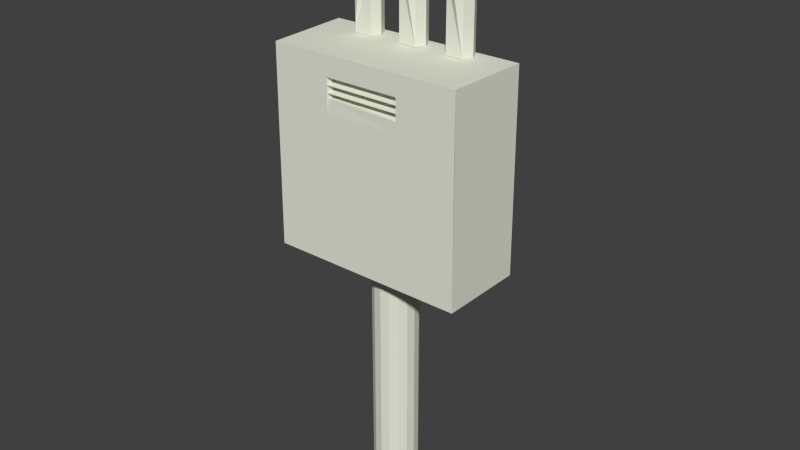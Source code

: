 # Source: FuseBox.blend  (saved by Blender 2.68.0; exported with 4.5.12 LTS)
import bpy
from mathutils import Matrix  # noqa: F401  (used for matrix-valued properties, if any)

bpy.ops.wm.read_factory_settings(use_empty=True)
scene = bpy.context.scene
scene.name = 'Scene'

# ---- collections
col_collection_1 = bpy.data.collections.new('Collection 1'); scene.collection.children.link(col_collection_1)

# ---- materials (node trees are filled in below, after node groups)
mat_default = bpy.data.materials.new('default')
mat_default.alpha_threshold = 0.0
mat_default.use_transparent_shadow = False
mat_default.diffuse_color = (0.7882, 0.8118, 0.6902, 1.0)
mat_default.roughness = 0.5
mat_default.line_color = (0.0, 0.0, 0.0, 1.0)

# ---- material node trees

# ---- world
world_world = bpy.data.worlds.new('World'); scene.world = world_world
world_world.color = (0.05088, 0.05088, 0.05088)
world_world.use_sun_shadow = False
world_world.sun_shadow_jitter_overblur = 0.0
world_world.cycles.sampling_method = 'MANUAL'
world_world.cycles.sample_map_resolution = 256

# ---- meshes
me_cube1 = bpy.data.meshes.new('cube1')
me_cube1.from_pydata([(-0.9534, -0.156, 2.081), (0.7913, -0.156, 2.081), (-0.9534, 0.5942, 2.081), (0.7913, 0.5942, 2.081), (-0.932, -0.156, 3.818), (0.7769, -0.156, 3.828), (0.7789, -0.156, 3.37), (-0.9234, -0.156, 3.362), (-0.4133, -0.156, 3.648), (0.2513, -0.156, 3.648), (0.2513, -0.156, 3.462), (-0.4133, -0.156, 3.586), (-0.4133, -0.156, 3.524), (0.2513, -0.156, 3.524), (0.2513, -0.156, 3.586), (0.2338, -0.08677, 3.506), (-0.3959, -0.08677, 3.506), (-0.3959, -0.08677, 3.479), (0.2338, -0.08677, 3.479), (0.2338, -0.08677, 3.568), (-0.3959, -0.08677, 3.568), (-0.3959, -0.08677, 3.541), (0.2338, -0.08677, 3.541), (-0.3959, -0.08677, 3.603), (0.2338, -0.08677, 3.603), (0.2338, -0.08677, 3.63), (-0.3959, -0.08677, 3.63), (0.1095, 0.09609, 2.081), (0.1095, 0.4403, 2.081), (-0.2716, 0.09609, 2.081), (-0.2716, 0.4403, 2.081), (0.1142, 0.2441, 1.98), (0.0991, 0.1683, 1.98), (0.05618, 0.1041, 1.98), (-0.008057, 0.06114, 1.98), (-0.08383, 0.04606, 1.98), (-0.1596, 0.06114, 1.98), (-0.2238, 0.1041, 1.98), (-0.2668, 0.1683, 1.98), (-0.2818, 0.2441, 1.98), (-0.2668, 0.3198, 1.98), (-0.2238, 0.3841, 1.98), (-0.1596, 0.427, 1.98), (-0.08383, 0.4421, 1.98), (-0.008057, 0.427, 1.98), (0.05618, 0.3841, 1.98), (0.0991, 0.3198, 1.98), (0.1142, 0.2441, -0.2011), (0.0991, 0.1683, -0.2011), (0.05618, 0.1041, -0.2011), (-0.008057, 0.06114, -0.2011), (-0.08383, 0.04606, -0.2011), (-0.1596, 0.06114, -0.2011), (-0.2238, 0.1041, -0.2011), (-0.2668, 0.1683, -0.2011), (-0.2818, 0.2441, -0.2011), (-0.2668, 0.3198, -0.2011), (-0.2238, 0.3841, -0.2011), (-0.1596, 0.427, -0.2011), (-0.08383, 0.4421, -0.2011), (-0.008057, 0.427, -0.2011), (0.05618, 0.3841, -0.2011), (0.0991, 0.3198, -0.2011), (-0.1763, 0.4403, 2.081), (-0.08104, 0.4403, 2.081), (0.01423, 0.4403, 2.081), (0.1095, 0.3542, 2.081), (0.1095, 0.2682, 2.081), (0.1095, 0.1821, 2.081), (0.01423, 0.09609, 2.081), (-0.08104, 0.09609, 2.081), (-0.1763, 0.09609, 2.081), (-0.2716, 0.1821, 2.081), (-0.2716, 0.2682, 2.081), (-0.2716, 0.3542, 2.081), (0.7913, 0.5736, 3.826), (-0.9534, 0.5736, 3.826), (-0.1956, 0.4554, 3.826), (-0.6317, 0.4554, 3.826), (0.03348, 0.4554, 3.826), (-0.4027, 0.4554, 3.826), (0.4697, 0.4554, 3.826), (0.2406, 0.4554, 3.826), (0.279, 0.534, 3.826), (0.4313, 0.534, 3.826), (0.4313, 0.3768, 3.826), (0.279, 0.3768, 3.826), (-0.5961, 0.5368, 3.826), (-0.4384, 0.5368, 3.826), (-0.4384, 0.374, 3.826), (-0.5961, 0.374, 3.826), (-0.1585, 0.5353, 3.826), (-0.003622, 0.5353, 3.826), (-0.003622, 0.3755, 3.826), (-0.1585, 0.3755, 3.826), (-0.5961, 0.5368, 4.399), (-0.6317, 0.4554, 4.399), (-0.5961, 0.374, 4.399), (-0.5172, 0.3373, 4.399), (-0.4384, 0.374, 4.399), (-0.4027, 0.4554, 4.399), (-0.4384, 0.5368, 4.399), (-0.5172, 0.5736, 4.399), (-0.1585, 0.3755, 4.399), (-0.08104, 0.3373, 4.399), (-0.003622, 0.3755, 4.399), (0.03348, 0.4554, 4.399), (-0.003622, 0.5353, 4.399), (-0.08104, 0.5736, 4.399), (-0.1585, 0.5353, 4.399), (-0.1956, 0.4554, 4.399), (0.279, 0.534, 4.399), (0.2406, 0.4554, 4.399), (0.279, 0.3768, 4.399), (0.3551, 0.3373, 4.399), (0.4313, 0.3768, 4.399), (0.4697, 0.4554, 4.399), (0.4313, 0.534, 4.399), (0.3551, 0.5736, 4.399), (-0.5961, 0.5288, 4.56), (-0.6317, 0.4554, 4.595), (-0.5961, 0.382, 4.63), (-0.5172, 0.3488, 4.646), (-0.4384, 0.382, 4.63), (-0.4027, 0.4554, 4.595), (-0.4384, 0.5288, 4.56), (-0.5172, 0.562, 4.544), (-0.1585, 0.3834, 4.629), (-0.08104, 0.3488, 4.646), (-0.003622, 0.3834, 4.629), (0.03348, 0.4554, 4.595), (-0.003622, 0.5275, 4.56), (-0.08104, 0.562, 4.544), (-0.1585, 0.5275, 4.56), (-0.1956, 0.4554, 4.595), (0.279, 0.5263, 4.561), (0.2406, 0.4554, 4.595), (0.279, 0.3845, 4.629), (0.3551, 0.3488, 4.646), (0.4313, 0.3845, 4.629), (0.4697, 0.4554, 4.595), (0.4313, 0.5263, 4.561), (0.3551, 0.562, 4.544), (-0.5961, 0.5522, 4.637), (-0.6317, 0.5088, 4.706), (-0.5961, 0.4654, 4.775), (-0.5172, 0.4458, 4.806), (-0.4384, 0.4654, 4.775), (-0.4027, 0.5088, 4.706), (-0.4384, 0.5522, 4.637), (-0.5172, 0.5718, 4.606), (-0.1585, 0.4662, 4.774), (-0.08104, 0.4458, 4.806), (-0.003622, 0.4662, 4.774), (0.03348, 0.5088, 4.706), (-0.003622, 0.5514, 4.639), (-0.08104, 0.5718, 4.606), (-0.1585, 0.5514, 4.639), (-0.1956, 0.5088, 4.706), (0.279, 0.5507, 4.64), (0.2406, 0.5088, 4.706), (0.279, 0.4669, 4.773), (0.3551, 0.4458, 4.806), (0.4313, 0.4669, 4.773), (0.4697, 0.5088, 4.706), (0.4313, 0.5507, 4.64), (0.3551, 0.5718, 4.606), (-0.5961, 0.6337, 4.697), (-0.6317, 0.6211, 4.777), (-0.5961, 0.6085, 4.857), (-0.5172, 0.6028, 4.894), (-0.4384, 0.6085, 4.857), (-0.4027, 0.6211, 4.777), (-0.4384, 0.6337, 4.697), (-0.5172, 0.6394, 4.66), (-0.1585, 0.6087, 4.856), (-0.08104, 0.6028, 4.894), (-0.003622, 0.6087, 4.856), (0.03348, 0.6211, 4.777), (-0.003622, 0.6335, 4.698), (-0.08104, 0.6394, 4.66), (-0.1585, 0.6335, 4.698), (-0.1956, 0.6211, 4.777), (0.279, 0.6333, 4.699), (0.2406, 0.6211, 4.777), (0.279, 0.6089, 4.855), (0.3551, 0.6028, 4.894), (0.4313, 0.6089, 4.855), (0.4697, 0.6211, 4.777), (0.4313, 0.6333, 4.699), (0.3551, 0.6394, 4.66), (-0.5961, 0.7402, 4.715), (-0.6317, 0.7402, 4.796), (-0.5961, 0.7402, 4.876), (-0.5172, 0.7402, 4.912), (-0.4384, 0.7402, 4.876), (-0.4027, 0.7402, 4.796), (-0.4384, 0.7402, 4.715), (-0.5172, 0.7402, 4.679), (-0.1585, 0.7402, 4.875), (-0.08104, 0.7402, 4.912), (-0.003622, 0.7402, 4.875), (0.03348, 0.7402, 4.796), (-0.003622, 0.7402, 4.717), (-0.08104, 0.7402, 4.679), (-0.1585, 0.7402, 4.717), (-0.1956, 0.7402, 4.796), (0.279, 0.7402, 4.718), (0.2406, 0.7402, 4.796), (0.279, 0.7402, 4.873), (0.3551, 0.7402, 4.912), (0.4313, 0.7402, 4.873), (0.4697, 0.7402, 4.796), (0.4313, 0.7402, 4.718), (0.3551, 0.7402, 4.679), (-0.4095, -0.1501, 3.479), (-0.4095, -0.156, 3.365), (0.2558, -0.156, 3.368)], [(30, 64)], [(3, 2, 76, 75), (12, 215, 17), (10, 17, 215), (16, 17, 15), (17, 18, 15), (20, 21, 19), (21, 22, 19), (25, 26, 23), (23, 24, 25), (16, 15, 13), (13, 12, 16), (17, 16, 12), (10, 18, 17), (13, 15, 18), (18, 10, 13), (20, 19, 14), (14, 11, 20), (21, 20, 11), (11, 12, 21), (13, 22, 21), (21, 12, 13), (14, 19, 22), (22, 13, 14), (14, 24, 23), (23, 11, 14), (9, 25, 24), (24, 14, 9), (26, 25, 9), (9, 8, 26), (23, 26, 8), (8, 11, 23), (48, 49, 61), (48, 61, 62), (48, 62, 47), (49, 50, 60), (49, 60, 61), (50, 51, 59), (50, 59, 60), (51, 52, 58), (51, 58, 59), (52, 53, 57), (52, 57, 58), (53, 54, 56), (53, 56, 57), (54, 55, 56), (31, 47, 46), (47, 62, 46), (46, 62, 45), (62, 61, 45), (45, 61, 44), (61, 60, 44), (44, 60, 43), (60, 59, 43), (43, 59, 42), (59, 58, 42), (42, 58, 41), (58, 57, 41), (41, 57, 40), (57, 56, 40), (40, 56, 39), (56, 55, 39), (39, 55, 54), (39, 54, 38), (38, 54, 37), (54, 53, 37), (37, 53, 36), (53, 52, 36), (36, 52, 35), (52, 51, 35), (35, 51, 34), (51, 50, 34), (34, 50, 33), (50, 49, 33), (33, 49, 32), (49, 48, 32), (32, 48, 31), (48, 47, 31), (31, 67, 68), (68, 32, 31), (46, 66, 67), (46, 67, 31), (66, 46, 45), (45, 28, 66), (65, 28, 45), (45, 44, 65), (44, 43, 64), (44, 64, 65), (42, 63, 64), (42, 64, 43), (63, 42, 41), (41, 30, 63), (40, 74, 41), (74, 30, 41), (40, 39, 73), (40, 73, 74), (39, 38, 72), (39, 72, 73), (72, 38, 29), (38, 37, 29), (71, 29, 37), (37, 36, 71), (35, 70, 36), (70, 71, 36), (34, 69, 70), (70, 35, 34), (69, 34, 33), (69, 33, 27), (32, 68, 27), (32, 27, 33), (107, 92, 91, 109, 108), (5, 1, 3, 75), (85, 81, 116, 115), (80, 88, 101, 100), (75, 76, 4, 5), (87, 78, 96, 95), (82, 86, 113, 112), (77, 110, 109, 91), (83, 82, 112, 111), (94, 103, 110, 77), (78, 90, 97, 96), (105, 93, 79, 106), (99, 89, 80, 100), (106, 79, 92, 107), (81, 84, 117, 116), (84, 83, 111, 118, 117), (101, 88, 87, 95, 102), (96, 120, 119), (119, 95, 96), (97, 121, 120), (97, 120, 96), (98, 122, 121), (98, 121, 97), (98, 99, 123), (98, 123, 122), (99, 100, 124), (99, 124, 123), (125, 124, 100), (100, 101, 125), (126, 125, 101), (101, 102, 126), (95, 119, 126), (126, 102, 95), (104, 128, 127), (104, 127, 103), (104, 105, 129), (104, 129, 128), (105, 106, 130), (105, 130, 129), (131, 130, 106), (106, 107, 131), (132, 131, 107), (107, 108, 132), (109, 133, 132), (132, 108, 109), (110, 134, 133), (133, 109, 110), (103, 127, 134), (103, 134, 110), (112, 136, 135), (135, 111, 112), (113, 137, 136), (113, 136, 112), (114, 138, 137), (114, 137, 113), (114, 115, 139), (114, 139, 138), (115, 116, 140), (115, 140, 139), (141, 140, 116), (116, 117, 141), (142, 141, 117), (117, 118, 142), (111, 135, 142), (142, 118, 111), (120, 144, 143), (143, 119, 120), (121, 145, 144), (144, 120, 121), (122, 146, 145), (145, 121, 122), (122, 123, 147), (122, 147, 146), (148, 147, 123), (123, 124, 148), (149, 148, 124), (124, 125, 149), (150, 149, 125), (125, 126, 150), (119, 143, 150), (150, 126, 119), (128, 152, 151), (151, 127, 128), (128, 129, 153), (128, 153, 152), (154, 153, 129), (129, 130, 154), (155, 154, 130), (130, 131, 155), (156, 155, 131), (131, 132, 156), (133, 157, 156), (156, 132, 133), (134, 158, 157), (157, 133, 134), (127, 151, 158), (158, 134, 127), (136, 160, 159), (159, 135, 136), (137, 161, 160), (160, 136, 137), (138, 162, 161), (161, 137, 138), (138, 139, 163), (138, 163, 162), (164, 163, 139), (139, 140, 164), (165, 164, 140), (140, 141, 165), (166, 165, 141), (141, 142, 166), (135, 159, 166), (166, 142, 135), (144, 168, 167), (144, 167, 143), (145, 169, 168), (145, 168, 144), (146, 170, 169), (169, 145, 146), (146, 147, 171), (146, 171, 170), (147, 148, 172), (147, 172, 171), (148, 149, 173), (148, 173, 172), (174, 173, 149), (149, 150, 174), (143, 167, 174), (143, 174, 150), (152, 176, 175), (175, 151, 152), (152, 153, 177), (152, 177, 176), (153, 154, 178), (153, 178, 177), (154, 155, 179), (154, 179, 178), (180, 179, 155), (155, 156, 180), (157, 181, 180), (157, 180, 156), (158, 182, 181), (158, 181, 157), (151, 175, 182), (151, 182, 158), (160, 184, 183), (160, 183, 159), (161, 185, 184), (161, 184, 160), (162, 186, 185), (162, 185, 161), (162, 163, 187), (162, 187, 186), (163, 164, 188), (163, 188, 187), (164, 165, 189), (164, 189, 188), (190, 189, 165), (165, 166, 190), (159, 183, 190), (159, 190, 166), (168, 192, 191), (168, 191, 167), (169, 193, 192), (169, 192, 168), (170, 194, 193), (170, 193, 169), (170, 171, 195), (170, 195, 194), (171, 172, 196), (171, 196, 195), (172, 173, 197), (172, 197, 196), (173, 174, 198), (173, 198, 197), (167, 191, 198), (167, 198, 174), (176, 200, 199), (176, 199, 175), (176, 177, 201), (176, 201, 200), (177, 178, 202), (177, 202, 201), (178, 179, 203), (178, 203, 202), (179, 180, 204), (179, 204, 203), (181, 205, 204), (181, 204, 180), (182, 206, 205), (182, 205, 181), (175, 199, 206), (175, 206, 182), (184, 208, 207), (184, 207, 183), (185, 209, 208), (185, 208, 184), (186, 210, 209), (186, 209, 185), (186, 187, 211), (186, 211, 210), (187, 188, 212), (187, 212, 211), (188, 189, 213), (188, 213, 212), (189, 190, 214), (189, 214, 213), (183, 207, 214), (183, 214, 190), (1, 0, 2, 3), (5, 4, 8, 9), (7, 0, 1, 6, 217, 216), (2, 0, 7, 4, 76), (8, 4, 7, 216, 215, 12, 11), (10, 217, 6, 5, 9, 14, 13), (217, 10, 215, 216), (207, 208, 209, 210, 211, 212, 213, 214), (203, 204, 205, 206, 199, 200, 201, 202), (192, 193, 194, 195, 196, 197, 198, 191), (97, 90, 89, 99, 98), (94, 93, 105, 104, 103), (86, 85, 115, 114, 113)])
_uv = me_cube1.uv_layers.new(name='UVMap')
_uv.uv.foreach_set('vector', [0.3258, 0.02639, 0.3248, 0.3274, 0.02509, 0.3265, 0.02601, 0.02547, 0.2077, 0.7204, 0.2001, 0.7194, 0.2001, 0.7084, 0.7045, 0.8048, 0.6937, 0.693, 0.7045, 0.6908, 0.2637, 0.516, 0.2683, 0.516, 0.264, 0.6247, 0.2683, 0.516, 0.2686, 0.6246, 0.264, 0.6247, 0.2637, 0.4074, 0.2683, 0.4074, 0.264, 0.516, 0.2683, 0.4074, 0.2686, 0.516, 0.264, 0.516, 0.264, 0.7333, 0.2637, 0.6247, 0.2683, 0.6247, 0.2683, 0.6247, 0.2686, 0.7333, 0.264, 0.7333, 0.6931, 0.5732, 0.6927, 0.4645, 0.7046, 0.4615, 0.7046, 0.4615, 0.705, 0.5761, 0.6931, 0.5732, 0.2001, 0.7084, 0.2048, 0.7084, 0.2077, 0.7204, 0.7045, 0.8048, 0.6923, 0.8016, 0.6937, 0.693, 0.6927, 0.4306, 0.6957, 0.4186, 0.7004, 0.4186, 0.7004, 0.4186, 0.7034, 0.4306, 0.6927, 0.4306, 0.269, 0.7484, 0.2686, 0.6397, 0.2805, 0.6367, 0.2805, 0.6367, 0.2809, 0.7513, 0.269, 0.7484, 0.4768, 0.7199, 0.4721, 0.72, 0.4691, 0.708, 0.4691, 0.708, 0.4798, 0.7079, 0.4768, 0.7199, 0.2809, 0.522, 0.2686, 0.519, 0.2687, 0.4104, 0.2687, 0.4104, 0.281, 0.4074, 0.2809, 0.522, 0.6927, 0.4186, 0.6957, 0.4066, 0.7004, 0.4066, 0.7004, 0.4066, 0.7034, 0.4185, 0.6927, 0.4186, 0.2809, 0.6367, 0.2686, 0.6337, 0.2687, 0.525, 0.2687, 0.525, 0.281, 0.522, 0.2809, 0.6367, 0.6927, 0.4615, 0.6957, 0.4495, 0.7004, 0.4495, 0.7004, 0.4495, 0.7034, 0.4615, 0.6927, 0.4615, 0.6926, 0.6878, 0.6923, 0.5792, 0.7042, 0.5761, 0.7042, 0.5761, 0.7045, 0.6908, 0.6926, 0.6878, 0.7004, 0.4495, 0.6958, 0.4495, 0.6927, 0.4375, 0.6927, 0.4375, 0.7034, 0.4375, 0.7004, 0.4495, 0.3078, 0.7084, 0.3212, 0.7084, 0.281, 0.7352, 0.3078, 0.7084, 0.281, 0.7352, 0.2861, 0.7229, 0.3078, 0.7084, 0.2861, 0.7229, 0.2955, 0.7135, 0.3212, 0.7084, 0.3335, 0.7135, 0.281, 0.7485, 0.3212, 0.7084, 0.281, 0.7485, 0.281, 0.7352, 0.3335, 0.7135, 0.3429, 0.7229, 0.2861, 0.7609, 0.3335, 0.7135, 0.2861, 0.7609, 0.281, 0.7485, 0.3429, 0.7229, 0.348, 0.7352, 0.2955, 0.7703, 0.3429, 0.7229, 0.2955, 0.7703, 0.2861, 0.7609, 0.348, 0.7352, 0.348, 0.7485, 0.3078, 0.7754, 0.348, 0.7352, 0.3078, 0.7754, 0.2955, 0.7703, 0.348, 0.7485, 0.3429, 0.7609, 0.3212, 0.7754, 0.348, 0.7485, 0.3212, 0.7754, 0.3078, 0.7754, 0.3429, 0.7609, 0.3335, 0.7703, 0.3212, 0.7754, 0.7981, 0.8753, 0.7992, 0.499, 0.8111, 0.8753, 0.7992, 0.499, 0.8123, 0.499, 0.8111, 0.8753, 0.8111, 0.8753, 0.8123, 0.499, 0.8221, 0.8753, 0.8123, 0.499, 0.8232, 0.499, 0.8221, 0.8753, 0.8291, 0.1237, 0.8302, 0.4987, 0.818, 0.1231, 0.8302, 0.4987, 0.8192, 0.4982, 0.818, 0.1231, 0.818, 0.1231, 0.8192, 0.4982, 0.8049, 0.1229, 0.8192, 0.4982, 0.8061, 0.498, 0.8049, 0.1229, 0.8049, 0.1229, 0.8061, 0.498, 0.7919, 0.1232, 0.8061, 0.498, 0.793, 0.4983, 0.7919, 0.1232, 0.7919, 0.1232, 0.793, 0.4983, 0.7808, 0.1238, 0.793, 0.4983, 0.7819, 0.4989, 0.7808, 0.1238, 0.8416, 0.8753, 0.8405, 0.499, 0.8526, 0.8753, 0.8405, 0.499, 0.8514, 0.499, 0.8526, 0.8753, 0.8526, 0.8753, 0.8514, 0.499, 0.8656, 0.8752, 0.8514, 0.499, 0.8645, 0.4989, 0.8656, 0.8752, 0.8656, 0.8752, 0.8645, 0.4989, 0.8776, 0.4989, 0.8656, 0.8752, 0.8776, 0.4989, 0.8787, 0.8752, 0.8787, 0.8752, 0.8776, 0.4989, 0.8899, 0.8752, 0.8776, 0.4989, 0.8888, 0.4989, 0.8899, 0.8752, 0.715, 0.4817, 0.7162, 0.1059, 0.7261, 0.4814, 0.7162, 0.1059, 0.7273, 0.1056, 0.7261, 0.4814, 0.7261, 0.4814, 0.7273, 0.1056, 0.7392, 0.4813, 0.7273, 0.1056, 0.7404, 0.1055, 0.7392, 0.4813, 0.7392, 0.4813, 0.7404, 0.1055, 0.7523, 0.4814, 0.7404, 0.1055, 0.7534, 0.1056, 0.7523, 0.4814, 0.7523, 0.4814, 0.7534, 0.1056, 0.7633, 0.4819, 0.7534, 0.1056, 0.7645, 0.106, 0.7633, 0.4819, 0.7738, 0.8752, 0.7749, 0.4989, 0.785, 0.8752, 0.7749, 0.4989, 0.7861, 0.4989, 0.785, 0.8752, 0.785, 0.8752, 0.7861, 0.4989, 0.7981, 0.8753, 0.7861, 0.4989, 0.7992, 0.499, 0.7981, 0.8753, 0.7981, 0.8753, 0.8022, 0.8927, 0.7873, 0.8927, 0.7873, 0.8927, 0.785, 0.8752, 0.7981, 0.8753, 0.8111, 0.8753, 0.817, 0.8927, 0.8022, 0.8927, 0.8111, 0.8753, 0.8022, 0.8927, 0.7981, 0.8753, 0.817, 0.8927, 0.8111, 0.8753, 0.8221, 0.8753, 0.8221, 0.8753, 0.8319, 0.8928, 0.817, 0.8927, 0.8218, 0.1055, 0.8382, 0.1055, 0.8291, 0.1237, 0.8291, 0.1237, 0.818, 0.1231, 0.8218, 0.1055, 0.818, 0.1231, 0.8049, 0.1229, 0.8054, 0.1056, 0.818, 0.1231, 0.8054, 0.1056, 0.8218, 0.1055, 0.7919, 0.1232, 0.7889, 0.1056, 0.8054, 0.1056, 0.7919, 0.1232, 0.8054, 0.1056, 0.8049, 0.1229, 0.7889, 0.1056, 0.7919, 0.1232, 0.7808, 0.1238, 0.7808, 0.1238, 0.7725, 0.1057, 0.7889, 0.1056, 0.8526, 0.8753, 0.8467, 0.8927, 0.8416, 0.8753, 0.8467, 0.8927, 0.8319, 0.8928, 0.8416, 0.8753, 0.8526, 0.8753, 0.8656, 0.8752, 0.8615, 0.8927, 0.8526, 0.8753, 0.8615, 0.8927, 0.8467, 0.8927, 0.8656, 0.8752, 0.8787, 0.8752, 0.8764, 0.8926, 0.8656, 0.8752, 0.8764, 0.8926, 0.8615, 0.8927, 0.8764, 0.8926, 0.8787, 0.8752, 0.8912, 0.8926, 0.8787, 0.8752, 0.8899, 0.8752, 0.8912, 0.8926, 0.7232, 0.4991, 0.7068, 0.499, 0.715, 0.4817, 0.715, 0.4817, 0.7261, 0.4814, 0.7232, 0.4991, 0.7392, 0.4813, 0.7396, 0.4991, 0.7261, 0.4814, 0.7396, 0.4991, 0.7232, 0.4991, 0.7261, 0.4814, 0.7523, 0.4814, 0.7561, 0.4992, 0.7396, 0.4991, 0.7396, 0.4991, 0.7392, 0.4813, 0.7523, 0.4814, 0.7561, 0.4992, 0.7523, 0.4814, 0.7633, 0.4819, 0.7561, 0.4992, 0.7633, 0.4819, 0.7725, 0.4992, 0.785, 0.8752, 0.7873, 0.8927, 0.7725, 0.8926, 0.785, 0.8752, 0.7725, 0.8926, 0.7738, 0.8752, 0.3787, 0.8069, 0.379, 0.7084, 0.4058, 0.7085, 0.4055, 0.807, 0.3921, 0.8075, 0.537, 0.7084, 0.5361, 0.407, 0.6655, 0.4066, 0.6629, 0.7076, 0.5097, 0.7079, 0.523, 0.711, 0.5007, 0.8074, 0.4874, 0.8043, 0.75, 0.5024, 0.7636, 0.5055, 0.7416, 0.6018, 0.728, 0.5988, 0.281, 0.7084, 0.2812, 0.4074, 0.4058, 0.4111, 0.4053, 0.7059, 0.7069, 0.6961, 0.7205, 0.6931, 0.7424, 0.7894, 0.7288, 0.7925, 0.4189, 0.711, 0.4322, 0.7079, 0.4544, 0.8043, 0.4411, 0.8073, 0.8519, 0.3116, 0.8738, 0.4079, 0.8605, 0.411, 0.8386, 0.3146, 0.4058, 0.714, 0.4189, 0.711, 0.4411, 0.8073, 0.428, 0.8104, 0.8654, 0.3085, 0.8874, 0.4049, 0.8738, 0.4079, 0.8519, 0.3116, 0.7205, 0.6931, 0.7343, 0.6899, 0.7562, 0.7863, 0.7424, 0.7894, 0.8458, 0.2018, 0.8677, 0.1055, 0.8812, 0.1086, 0.8593, 0.205, 0.7143, 0.5956, 0.7362, 0.4992, 0.75, 0.5024, 0.728, 0.5988, 0.8593, 0.205, 0.8812, 0.1086, 0.8946, 0.1116, 0.8726, 0.208, 0.523, 0.711, 0.5361, 0.714, 0.5138, 0.8104, 0.5007, 0.8074, 0.3747, 0.8486, 0.3484, 0.8487, 0.3481, 0.7501, 0.3613, 0.7496, 0.3744, 0.7501, 0.2346, 0.6755, 0.2349, 0.577, 0.2621, 0.5771, 0.2618, 0.6756, 0.2482, 0.6761, 0.7424, 0.7894, 0.7499, 0.8224, 0.7363, 0.8193, 0.7363, 0.8193, 0.7288, 0.7925, 0.7424, 0.7894, 0.7562, 0.7863, 0.7637, 0.8255, 0.7499, 0.8224, 0.7562, 0.7863, 0.7499, 0.8224, 0.7424, 0.7894, 0.2483, 0.4785, 0.2482, 0.4359, 0.2618, 0.4383, 0.2483, 0.4785, 0.2618, 0.4383, 0.2619, 0.4782, 0.2483, 0.4785, 0.2347, 0.4783, 0.2346, 0.4384, 0.2483, 0.4785, 0.2346, 0.4384, 0.2482, 0.4359, 0.7143, 0.5956, 0.728, 0.5988, 0.7205, 0.6317, 0.7143, 0.5956, 0.7205, 0.6317, 0.7068, 0.6348, 0.7341, 0.6286, 0.7205, 0.6317, 0.728, 0.5988, 0.728, 0.5988, 0.7416, 0.6018, 0.7341, 0.6286, 0.2482, 0.7008, 0.2345, 0.7031, 0.2346, 0.6755, 0.2346, 0.6755, 0.2482, 0.6761, 0.2482, 0.7008, 0.2618, 0.6756, 0.2618, 0.7032, 0.2482, 0.7008, 0.2482, 0.7008, 0.2482, 0.6761, 0.2618, 0.6756, 0.6791, 0.4777, 0.6789, 0.4351, 0.6923, 0.4376, 0.6791, 0.4777, 0.6923, 0.4376, 0.6924, 0.4773, 0.6791, 0.4777, 0.6657, 0.4774, 0.6656, 0.4376, 0.6791, 0.4777, 0.6656, 0.4376, 0.6789, 0.4351, 0.8458, 0.2018, 0.8593, 0.205, 0.8518, 0.2379, 0.8458, 0.2018, 0.8518, 0.2379, 0.8382, 0.2409, 0.8651, 0.2348, 0.8518, 0.2379, 0.8593, 0.205, 0.8593, 0.205, 0.8726, 0.208, 0.8651, 0.2348, 0.392, 0.8323, 0.3787, 0.8346, 0.3787, 0.8069, 0.3787, 0.8069, 0.3921, 0.8075, 0.392, 0.8323, 0.4055, 0.807, 0.4054, 0.8347, 0.392, 0.8323, 0.392, 0.8323, 0.3921, 0.8075, 0.4055, 0.807, 0.8738, 0.4079, 0.8814, 0.4409, 0.868, 0.4379, 0.868, 0.4379, 0.8605, 0.411, 0.8738, 0.4079, 0.8874, 0.4049, 0.8949, 0.4439, 0.8814, 0.4409, 0.8874, 0.4049, 0.8814, 0.4409, 0.8738, 0.4079, 0.4411, 0.8073, 0.4487, 0.8403, 0.4356, 0.8373, 0.4356, 0.8373, 0.428, 0.8104, 0.4411, 0.8073, 0.4544, 0.8043, 0.4621, 0.8432, 0.4487, 0.8403, 0.4544, 0.8043, 0.4487, 0.8403, 0.4411, 0.8073, 0.6789, 0.6473, 0.6787, 0.6046, 0.6919, 0.6072, 0.6789, 0.6473, 0.6919, 0.6072, 0.692, 0.6469, 0.6789, 0.6473, 0.6657, 0.647, 0.6656, 0.6073, 0.6789, 0.6473, 0.6656, 0.6073, 0.6787, 0.6046, 0.4874, 0.8043, 0.5007, 0.8074, 0.4931, 0.8403, 0.4874, 0.8043, 0.4931, 0.8403, 0.4798, 0.8432, 0.5062, 0.8373, 0.4931, 0.8403, 0.5007, 0.8074, 0.5007, 0.8074, 0.5138, 0.8104, 0.5062, 0.8373, 0.3612, 0.7248, 0.3743, 0.7223, 0.3744, 0.7501, 0.3744, 0.7501, 0.3613, 0.7496, 0.3612, 0.7248, 0.3481, 0.7501, 0.348, 0.7224, 0.3612, 0.7248, 0.3612, 0.7248, 0.3613, 0.7496, 0.3481, 0.7501, 0.7499, 0.8224, 0.7452, 0.8432, 0.7354, 0.8333, 0.7354, 0.8333, 0.7363, 0.8193, 0.7499, 0.8224, 0.7637, 0.8255, 0.7553, 0.8531, 0.7452, 0.8432, 0.7452, 0.8432, 0.7499, 0.8224, 0.7637, 0.8255, 0.2482, 0.4359, 0.2481, 0.4074, 0.2617, 0.4125, 0.2617, 0.4125, 0.2618, 0.4383, 0.2482, 0.4359, 0.2482, 0.4359, 0.2346, 0.4384, 0.2345, 0.4126, 0.2482, 0.4359, 0.2345, 0.4126, 0.2481, 0.4074, 0.7252, 0.6525, 0.7152, 0.6624, 0.7068, 0.6348, 0.7068, 0.6348, 0.7205, 0.6317, 0.7252, 0.6525, 0.7351, 0.6426, 0.7252, 0.6525, 0.7205, 0.6317, 0.7205, 0.6317, 0.7341, 0.6286, 0.7351, 0.6426, 0.2481, 0.7117, 0.2345, 0.7168, 0.2345, 0.7031, 0.2345, 0.7031, 0.2482, 0.7008, 0.2481, 0.7117, 0.2618, 0.7032, 0.2617, 0.7169, 0.2481, 0.7117, 0.2481, 0.7117, 0.2482, 0.7008, 0.2618, 0.7032, 0.6789, 0.4351, 0.6789, 0.4066, 0.6922, 0.4119, 0.6922, 0.4119, 0.6923, 0.4376, 0.6789, 0.4351, 0.6789, 0.4351, 0.6656, 0.4376, 0.6655, 0.412, 0.6789, 0.4351, 0.6655, 0.412, 0.6789, 0.4066, 0.8565, 0.2587, 0.8466, 0.2684, 0.8382, 0.2409, 0.8382, 0.2409, 0.8518, 0.2379, 0.8565, 0.2587, 0.8661, 0.2489, 0.8565, 0.2587, 0.8518, 0.2379, 0.8518, 0.2379, 0.8651, 0.2348, 0.8661, 0.2489, 0.392, 0.8431, 0.3786, 0.8484, 0.3787, 0.8346, 0.3787, 0.8346, 0.392, 0.8323, 0.392, 0.8431, 0.4054, 0.8347, 0.4053, 0.8485, 0.392, 0.8431, 0.392, 0.8431, 0.392, 0.8323, 0.4054, 0.8347, 0.8814, 0.4409, 0.8767, 0.4617, 0.867, 0.452, 0.867, 0.452, 0.868, 0.4379, 0.8814, 0.4409, 0.8949, 0.4439, 0.8865, 0.4714, 0.8767, 0.4617, 0.8767, 0.4617, 0.8814, 0.4409, 0.8949, 0.4439, 0.4487, 0.8403, 0.4441, 0.8611, 0.4346, 0.8515, 0.4346, 0.8515, 0.4356, 0.8373, 0.4487, 0.8403, 0.4621, 0.8432, 0.4538, 0.8706, 0.4441, 0.8611, 0.4441, 0.8611, 0.4487, 0.8403, 0.4621, 0.8432, 0.6787, 0.6046, 0.6786, 0.5761, 0.6918, 0.5817, 0.6918, 0.5817, 0.6919, 0.6072, 0.6787, 0.6046, 0.6787, 0.6046, 0.6656, 0.6073, 0.6655, 0.5818, 0.6787, 0.6046, 0.6655, 0.5818, 0.6786, 0.5761, 0.4978, 0.8611, 0.488, 0.8706, 0.4798, 0.8432, 0.4798, 0.8432, 0.4931, 0.8403, 0.4978, 0.8611, 0.5073, 0.8515, 0.4978, 0.8611, 0.4931, 0.8403, 0.4931, 0.8403, 0.5062, 0.8373, 0.5073, 0.8515, 0.3611, 0.7139, 0.3743, 0.7084, 0.3743, 0.7223, 0.3743, 0.7223, 0.3612, 0.7248, 0.3611, 0.7139, 0.348, 0.7224, 0.348, 0.7085, 0.3611, 0.7139, 0.3611, 0.7139, 0.3612, 0.7248, 0.348, 0.7224, 0.7452, 0.8432, 0.7291, 0.8594, 0.724, 0.8463, 0.7452, 0.8432, 0.724, 0.8463, 0.7354, 0.8333, 0.7553, 0.8531, 0.7344, 0.8724, 0.7291, 0.8594, 0.7553, 0.8531, 0.7291, 0.8594, 0.7452, 0.8432, 0.01874, 0.9244, 0.0187, 0.9535, 0.005106, 0.9535, 0.005106, 0.9535, 0.005138, 0.9269, 0.01874, 0.9244, 0.01874, 0.9244, 0.03235, 0.9269, 0.03232, 0.9535, 0.01874, 0.9244, 0.03232, 0.9535, 0.0187, 0.9535, 0.7152, 0.6624, 0.7252, 0.6525, 0.7414, 0.6687, 0.7152, 0.6624, 0.7414, 0.6687, 0.7361, 0.6817, 0.7252, 0.6525, 0.7351, 0.6426, 0.7465, 0.6556, 0.7252, 0.6525, 0.7465, 0.6556, 0.7414, 0.6687, 0.5856, 0.726, 0.5992, 0.7268, 0.5993, 0.7411, 0.5993, 0.7411, 0.5857, 0.7378, 0.5856, 0.726, 0.5721, 0.7411, 0.572, 0.7269, 0.5856, 0.726, 0.5721, 0.7411, 0.5856, 0.726, 0.5857, 0.7378, 0.1231, 0.9124, 0.1231, 0.9415, 0.1098, 0.9415, 0.1098, 0.9415, 0.1098, 0.915, 0.1231, 0.9124, 0.1231, 0.9124, 0.1365, 0.915, 0.1365, 0.9415, 0.1231, 0.9124, 0.1365, 0.9415, 0.1231, 0.9415, 0.8466, 0.2684, 0.8565, 0.2587, 0.8727, 0.2749, 0.8466, 0.2684, 0.8727, 0.2749, 0.8675, 0.2877, 0.8565, 0.2587, 0.8661, 0.2489, 0.8777, 0.2621, 0.8565, 0.2587, 0.8777, 0.2621, 0.8727, 0.2749, 0.6166, 0.7237, 0.6032, 0.7227, 0.6033, 0.7084, 0.6033, 0.7084, 0.6166, 0.7119, 0.6166, 0.7237, 0.63, 0.7085, 0.6299, 0.7228, 0.6166, 0.7237, 0.63, 0.7085, 0.6166, 0.7237, 0.6166, 0.7119, 0.8767, 0.4617, 0.8605, 0.4779, 0.8555, 0.4651, 0.8767, 0.4617, 0.8555, 0.4651, 0.867, 0.452, 0.8865, 0.4714, 0.8657, 0.4907, 0.8605, 0.4779, 0.8865, 0.4714, 0.8605, 0.4779, 0.8767, 0.4617, 0.4441, 0.8611, 0.428, 0.8773, 0.423, 0.8647, 0.4441, 0.8611, 0.423, 0.8647, 0.4346, 0.8515, 0.4538, 0.8706, 0.4331, 0.8899, 0.428, 0.8773, 0.4538, 0.8706, 0.428, 0.8773, 0.4441, 0.8611, 0.04553, 0.9244, 0.04549, 0.9535, 0.03236, 0.9535, 0.04553, 0.9244, 0.03236, 0.9535, 0.03239, 0.9271, 0.04553, 0.9244, 0.05867, 0.9271, 0.05864, 0.9535, 0.04553, 0.9244, 0.05864, 0.9535, 0.04549, 0.9535, 0.488, 0.8706, 0.4978, 0.8611, 0.5139, 0.8774, 0.488, 0.8706, 0.5139, 0.8774, 0.5087, 0.8899, 0.4978, 0.8611, 0.5073, 0.8515, 0.5188, 0.8647, 0.4978, 0.8611, 0.5188, 0.8647, 0.5139, 0.8774, 0.2477, 0.7344, 0.2608, 0.7354, 0.2609, 0.7497, 0.2609, 0.7497, 0.2477, 0.7462, 0.2477, 0.7344, 0.2346, 0.7498, 0.2346, 0.7354, 0.2477, 0.7344, 0.2346, 0.7498, 0.2477, 0.7344, 0.2477, 0.7462, 0.7291, 0.8594, 0.7097, 0.8671, 0.7068, 0.8536, 0.7291, 0.8594, 0.7068, 0.8536, 0.724, 0.8463, 0.7344, 0.8724, 0.7129, 0.8806, 0.7097, 0.8671, 0.7344, 0.8724, 0.7097, 0.8671, 0.7291, 0.8594, 0.0187, 0.9535, 0.01869, 0.9774, 0.005091, 0.9764, 0.0187, 0.9535, 0.005091, 0.9764, 0.005106, 0.9535, 0.0187, 0.9535, 0.03232, 0.9535, 0.0323, 0.9764, 0.0187, 0.9535, 0.0323, 0.9764, 0.01869, 0.9774, 0.7361, 0.6817, 0.7414, 0.6687, 0.7607, 0.6764, 0.7361, 0.6817, 0.7607, 0.6764, 0.7576, 0.6899, 0.7414, 0.6687, 0.7465, 0.6556, 0.7637, 0.6629, 0.7414, 0.6687, 0.7637, 0.6629, 0.7607, 0.6764, 0.5992, 0.7268, 0.5856, 0.726, 0.5856, 0.7085, 0.5992, 0.7268, 0.5856, 0.7085, 0.5992, 0.7084, 0.572, 0.7269, 0.572, 0.7085, 0.5856, 0.7085, 0.572, 0.7269, 0.5856, 0.7085, 0.5856, 0.726, 0.1231, 0.9415, 0.1231, 0.9654, 0.1097, 0.9644, 0.1231, 0.9415, 0.1097, 0.9644, 0.1098, 0.9415, 0.1231, 0.9415, 0.1365, 0.9415, 0.1365, 0.9644, 0.1231, 0.9415, 0.1365, 0.9644, 0.1231, 0.9654, 0.8675, 0.2877, 0.8727, 0.2749, 0.892, 0.2826, 0.8675, 0.2877, 0.892, 0.2826, 0.8889, 0.2959, 0.8727, 0.2749, 0.8777, 0.2621, 0.8949, 0.2693, 0.8727, 0.2749, 0.8949, 0.2693, 0.892, 0.2826, 0.6032, 0.7227, 0.6166, 0.7237, 0.6165, 0.7411, 0.6032, 0.7227, 0.6165, 0.7411, 0.6032, 0.7412, 0.6299, 0.7228, 0.6299, 0.7413, 0.6165, 0.7411, 0.6299, 0.7228, 0.6165, 0.7411, 0.6166, 0.7237, 0.8605, 0.4779, 0.8412, 0.4856, 0.8382, 0.4723, 0.8605, 0.4779, 0.8382, 0.4723, 0.8555, 0.4651, 0.8657, 0.4907, 0.8443, 0.4989, 0.8412, 0.4856, 0.8657, 0.4907, 0.8412, 0.4856, 0.8605, 0.4779, 0.428, 0.8773, 0.4087, 0.8851, 0.4058, 0.872, 0.428, 0.8773, 0.4058, 0.872, 0.423, 0.8647, 0.4331, 0.8899, 0.4118, 0.8981, 0.4087, 0.8851, 0.4331, 0.8899, 0.4087, 0.8851, 0.428, 0.8773, 0.04549, 0.9535, 0.04548, 0.9774, 0.03235, 0.9764, 0.04549, 0.9535, 0.03235, 0.9764, 0.03236, 0.9535, 0.04549, 0.9535, 0.05864, 0.9535, 0.05863, 0.9764, 0.04549, 0.9535, 0.05863, 0.9764, 0.04548, 0.9774, 0.5087, 0.8899, 0.5139, 0.8774, 0.5332, 0.8851, 0.5087, 0.8899, 0.5332, 0.8851, 0.5301, 0.8981, 0.5139, 0.8774, 0.5188, 0.8647, 0.5361, 0.872, 0.5139, 0.8774, 0.5361, 0.872, 0.5332, 0.8851, 0.2608, 0.7354, 0.2477, 0.7344, 0.2476, 0.717, 0.2608, 0.7354, 0.2476, 0.717, 0.2608, 0.7169, 0.2346, 0.7354, 0.2345, 0.7169, 0.2476, 0.717, 0.2346, 0.7354, 0.2476, 0.717, 0.2477, 0.7344, 0.5352, 0.4066, 0.5361, 0.7076, 0.4067, 0.7079, 0.4058, 0.407, 0.4073, 0.1055, 0.7021, 0.1063, 0.6128, 0.136, 0.4981, 0.1363, 0.7009, 0.1849, 0.7068, 0.4056, 0.4058, 0.4066, 0.4072, 0.1844, 0.4975, 0.1846, 0.6122, 0.1847, 0.04909, 0.3794, 0.1785, 0.3806, 0.1766, 0.6016, 0.1758, 0.6803, 0.04989, 0.6804, 0.6128, 0.136, 0.7021, 0.1063, 0.7009, 0.1849, 0.6122, 0.1847, 0.6122, 0.165, 0.6128, 0.1574, 0.6128, 0.1467, 0.4982, 0.1684, 0.4975, 0.1846, 0.4072, 0.1844, 0.4073, 0.1055, 0.4981, 0.1363, 0.4981, 0.147, 0.4982, 0.1577, 0.4975, 0.1846, 0.4982, 0.1684, 0.6122, 0.165, 0.6122, 0.1847, 0.6421, 0.7442, 0.6301, 0.7353, 0.63, 0.7204, 0.6386, 0.7084, 0.6534, 0.7084, 0.6653, 0.7173, 0.6655, 0.7322, 0.6569, 0.7442, 0.572, 0.7329, 0.5628, 0.7445, 0.5479, 0.7445, 0.5363, 0.7351, 0.5361, 0.7201, 0.5453, 0.7084, 0.5601, 0.7084, 0.5718, 0.7179, 0.02684, 0.8469, 0.02667, 0.8317, 0.03644, 0.8204, 0.05141, 0.8204, 0.06276, 0.8304, 0.06292, 0.8455, 0.05316, 0.8569, 0.03819, 0.8569, 0.2619, 0.4782, 0.2622, 0.5769, 0.235, 0.577, 0.2347, 0.4783, 0.2483, 0.4785, 0.6927, 0.5761, 0.666, 0.5761, 0.6657, 0.4774, 0.6791, 0.4777, 0.6924, 0.4773, 0.6923, 0.7456, 0.666, 0.7457, 0.6657, 0.647, 0.6789, 0.6473, 0.692, 0.6469])
me_cube1.materials.append(mat_default)
me_cube1.use_remesh_preserve_volume = False
me_cube1.use_remesh_preserve_attributes = False
me_cube1.use_mirror_vertex_groups = False
me_cube1.use_paint_bone_selection = False
me_cube1.use_paint_mask = True
me_cube1.update()

# ---- objects
ob_cube1 = bpy.data.objects.new('cube1', me_cube1)

# ---- transforms, parenting, visibility, modifiers, constraints
ob_cube1.location = (0.0, 0.0, 0.0)
ob_cube1.lineart.crease_threshold = 0.0

# ---- collection membership
col_collection_1.objects.link(ob_cube1)

# ---- scene / render settings (as saved in the file)
scene.frame_start = 1; scene.frame_end = 250; scene.frame_set(0)
scene.render.engine = 'BLENDER_EEVEE_NEXT'
scene.render.image_settings.color_mode = 'RGB'
scene.render.image_settings.compression = 90
scene.render.resolution_percentage = 50
scene.render.dither_intensity = 0.0
scene.render.bake_margin = 2
scene.cycles.use_denoising = False
scene.cycles.samples = 10
scene.cycles.sampling_pattern = 'TABULATED_SOBOL'
scene.cycles.light_sampling_threshold = 0.0
scene.cycles.use_adaptive_sampling = False
scene.cycles.use_light_tree = False
scene.cycles.blur_glossy = 0.0
scene.cycles.volume_bounces = 1
scene.cycles.pixel_filter_type = 'GAUSSIAN'
scene.cycles.sample_clamp_indirect = 0.0
scene.view_settings.view_transform = 'Standard'
bpy.context.view_layer.update()

# ---- added for rendering (the .blend has no active camera and no usable light): camera, sun
cam_auto = bpy.data.cameras.new('AutoCamera')
cam_auto.lens = 50.0
cam_auto.sensor_width = 36.0
cam_auto.clip_end = 1000.0
ob_auto_camera = bpy.data.objects.new('AutoCamera', cam_auto)
scene.collection.objects.link(ob_auto_camera)
ob_auto_camera.location = (4.98622, -5.78859, 6.40944)
ob_auto_camera.rotation_euler = (1.09748, -7.21219e-08, 0.694738)
scene.camera = ob_auto_camera
light_auto_sun = bpy.data.lights.new('AutoSun', 'SUN')
light_auto_sun.energy = 3.0
light_auto_sun.angle = 0.0523599
ob_auto_sun = bpy.data.objects.new('AutoSun', light_auto_sun)
scene.collection.objects.link(ob_auto_sun)
ob_auto_sun.rotation_euler = (0.872665, 0.174533, 0.523599)
bpy.context.view_layer.update()
